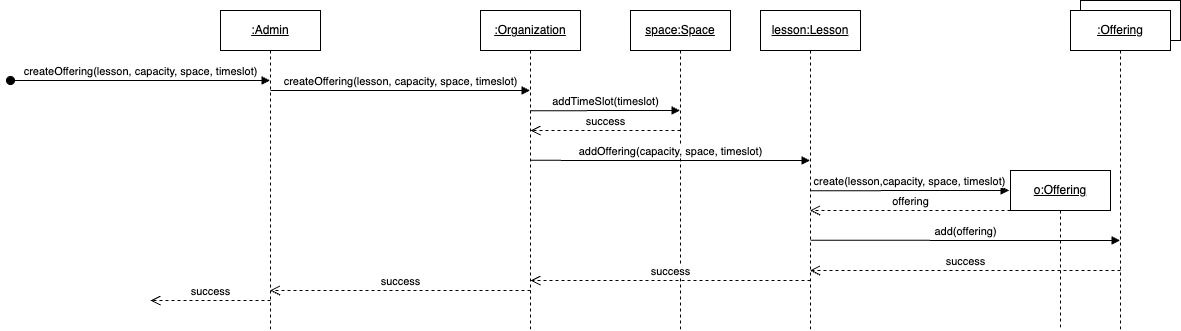

The diagram above was exported from draw.io. Its source (the exported page's mxGraphModel, read from the mxfile embedded in the PNG):
<mxGraphModel dx="897" dy="481" grid="1" gridSize="10" guides="1" tooltips="1" connect="1" arrows="1" fold="1" page="1" pageScale="1" pageWidth="850" pageHeight="1100" math="0" shadow="0">
  <root>
    <mxCell id="0" />
    <mxCell id="1" parent="0" />
    <mxCell id="Ol31JHdOW-inAlMnrXb5-10" value="" style="rounded=0;whiteSpace=wrap;html=1;" parent="1" vertex="1">
      <mxGeometry x="1080" y="30" width="100" height="40" as="geometry" />
    </mxCell>
    <mxCell id="aM9ryv3xv72pqoxQDRHE-1" value="&lt;u&gt;:Admin&lt;/u&gt;" style="shape=umlLifeline;perimeter=lifelinePerimeter;whiteSpace=wrap;html=1;container=0;dropTarget=0;collapsible=0;recursiveResize=0;outlineConnect=0;portConstraint=eastwest;newEdgeStyle={&quot;edgeStyle&quot;:&quot;elbowEdgeStyle&quot;,&quot;elbow&quot;:&quot;vertical&quot;,&quot;curved&quot;:0,&quot;rounded&quot;:0};" parent="1" vertex="1">
      <mxGeometry x="220" y="40" width="100" height="320" as="geometry" />
    </mxCell>
    <mxCell id="aM9ryv3xv72pqoxQDRHE-5" value="&lt;u&gt;:Organization&lt;/u&gt;" style="shape=umlLifeline;perimeter=lifelinePerimeter;whiteSpace=wrap;html=1;container=0;dropTarget=0;collapsible=0;recursiveResize=0;outlineConnect=0;portConstraint=eastwest;newEdgeStyle={&quot;edgeStyle&quot;:&quot;elbowEdgeStyle&quot;,&quot;elbow&quot;:&quot;vertical&quot;,&quot;curved&quot;:0,&quot;rounded&quot;:0};" parent="1" vertex="1">
      <mxGeometry x="480" y="40" width="100" height="320" as="geometry" />
    </mxCell>
    <mxCell id="aM9ryv3xv72pqoxQDRHE-7" value="createOffering(lesson, capacity, space, timeslot)" style="html=1;verticalAlign=bottom;endArrow=block;edgeStyle=elbowEdgeStyle;elbow=vertical;curved=0;rounded=0;" parent="1" target="aM9ryv3xv72pqoxQDRHE-5" edge="1">
      <mxGeometry x="0.0019" relative="1" as="geometry">
        <mxPoint x="270" y="120" as="sourcePoint" />
        <Array as="points" />
        <mxPoint x="449.5" y="119.90909090909088" as="targetPoint" />
        <mxPoint as="offset" />
      </mxGeometry>
    </mxCell>
    <mxCell id="aM9ryv3xv72pqoxQDRHE-8" value="success" style="html=1;verticalAlign=bottom;endArrow=open;dashed=1;endSize=8;edgeStyle=elbowEdgeStyle;elbow=vertical;curved=0;rounded=0;" parent="1" target="aM9ryv3xv72pqoxQDRHE-1" edge="1">
      <mxGeometry relative="1" as="geometry">
        <mxPoint x="360" y="320" as="targetPoint" />
        <Array as="points">
          <mxPoint x="455" y="320" />
        </Array>
        <mxPoint x="530" y="320" as="sourcePoint" />
      </mxGeometry>
    </mxCell>
    <mxCell id="aM9ryv3xv72pqoxQDRHE-3" value="createOffering(lesson, capacity, space, timeslot)" style="html=1;verticalAlign=bottom;startArrow=oval;endArrow=block;startSize=8;edgeStyle=elbowEdgeStyle;elbow=vertical;curved=0;rounded=0;" parent="1" edge="1">
      <mxGeometry x="0.0014" relative="1" as="geometry">
        <mxPoint x="10" y="110" as="sourcePoint" />
        <mxPoint x="269.5" y="110.125" as="targetPoint" />
        <mxPoint as="offset" />
      </mxGeometry>
    </mxCell>
    <mxCell id="Ol31JHdOW-inAlMnrXb5-1" value="&lt;u&gt;lesson:Lesson&lt;/u&gt;" style="shape=umlLifeline;perimeter=lifelinePerimeter;whiteSpace=wrap;html=1;container=0;dropTarget=0;collapsible=0;recursiveResize=0;outlineConnect=0;portConstraint=eastwest;newEdgeStyle={&quot;edgeStyle&quot;:&quot;elbowEdgeStyle&quot;,&quot;elbow&quot;:&quot;vertical&quot;,&quot;curved&quot;:0,&quot;rounded&quot;:0};" parent="1" vertex="1">
      <mxGeometry x="760" y="40" width="100" height="320" as="geometry" />
    </mxCell>
    <mxCell id="Ol31JHdOW-inAlMnrXb5-2" value="addTimeSlot(timeslot)" style="html=1;verticalAlign=bottom;endArrow=block;edgeStyle=elbowEdgeStyle;elbow=vertical;curved=0;rounded=0;" parent="1" edge="1">
      <mxGeometry relative="1" as="geometry">
        <mxPoint x="530" y="140.2" as="sourcePoint" />
        <Array as="points" />
        <mxPoint x="679.5" y="140.00243902439033" as="targetPoint" />
      </mxGeometry>
    </mxCell>
    <mxCell id="Ol31JHdOW-inAlMnrXb5-3" value="&lt;u&gt;space:Space&lt;/u&gt;" style="shape=umlLifeline;perimeter=lifelinePerimeter;whiteSpace=wrap;html=1;container=0;dropTarget=0;collapsible=0;recursiveResize=0;outlineConnect=0;portConstraint=eastwest;newEdgeStyle={&quot;edgeStyle&quot;:&quot;elbowEdgeStyle&quot;,&quot;elbow&quot;:&quot;vertical&quot;,&quot;curved&quot;:0,&quot;rounded&quot;:0};" parent="1" vertex="1">
      <mxGeometry x="630" y="40" width="100" height="320" as="geometry" />
    </mxCell>
    <mxCell id="Ol31JHdOW-inAlMnrXb5-6" value="success" style="html=1;verticalAlign=bottom;endArrow=open;dashed=1;endSize=8;edgeStyle=elbowEdgeStyle;elbow=vertical;curved=0;rounded=0;" parent="1" edge="1">
      <mxGeometry relative="1" as="geometry">
        <mxPoint x="530" y="160" as="targetPoint" />
        <Array as="points">
          <mxPoint x="605" y="160" />
        </Array>
        <mxPoint x="680" y="160" as="sourcePoint" />
      </mxGeometry>
    </mxCell>
    <mxCell id="Ol31JHdOW-inAlMnrXb5-7" value="addOffering(capacity, space, timeslot)" style="html=1;verticalAlign=bottom;endArrow=block;edgeStyle=elbowEdgeStyle;elbow=vertical;curved=0;rounded=0;" parent="1" target="Ol31JHdOW-inAlMnrXb5-1" edge="1">
      <mxGeometry relative="1" as="geometry">
        <mxPoint x="530" y="189.85999999999999" as="sourcePoint" />
        <Array as="points" />
        <mxPoint x="679.5" y="189.66243902439032" as="targetPoint" />
      </mxGeometry>
    </mxCell>
    <mxCell id="Ol31JHdOW-inAlMnrXb5-8" value="&lt;u&gt;o:Offering&lt;/u&gt;" style="shape=umlLifeline;perimeter=lifelinePerimeter;whiteSpace=wrap;html=1;container=0;dropTarget=0;collapsible=0;recursiveResize=0;outlineConnect=0;portConstraint=eastwest;newEdgeStyle={&quot;edgeStyle&quot;:&quot;elbowEdgeStyle&quot;,&quot;elbow&quot;:&quot;vertical&quot;,&quot;curved&quot;:0,&quot;rounded&quot;:0};" parent="1" vertex="1">
      <mxGeometry x="1010" y="200" width="100" height="160" as="geometry" />
    </mxCell>
    <mxCell id="Ol31JHdOW-inAlMnrXb5-9" value="&lt;u&gt;:Offering&lt;/u&gt;" style="shape=umlLifeline;perimeter=lifelinePerimeter;whiteSpace=wrap;html=1;container=0;dropTarget=0;collapsible=0;recursiveResize=0;outlineConnect=0;portConstraint=eastwest;newEdgeStyle={&quot;edgeStyle&quot;:&quot;elbowEdgeStyle&quot;,&quot;elbow&quot;:&quot;vertical&quot;,&quot;curved&quot;:0,&quot;rounded&quot;:0};" parent="1" vertex="1">
      <mxGeometry x="1070" y="40" width="100" height="320" as="geometry" />
    </mxCell>
    <mxCell id="Ol31JHdOW-inAlMnrXb5-11" value="create(lesson,capacity, space, timeslot)" style="html=1;verticalAlign=bottom;endArrow=block;edgeStyle=elbowEdgeStyle;elbow=vertical;curved=0;rounded=0;entryX=-0.013;entryY=0.126;entryDx=0;entryDy=0;entryPerimeter=0;" parent="1" target="Ol31JHdOW-inAlMnrXb5-8" edge="1">
      <mxGeometry x="-0.0008" relative="1" as="geometry">
        <mxPoint x="810" y="220.19" as="sourcePoint" />
        <Array as="points" />
        <mxPoint x="1000" y="220" as="targetPoint" />
        <mxPoint as="offset" />
      </mxGeometry>
    </mxCell>
    <mxCell id="Ol31JHdOW-inAlMnrXb5-12" value="add(offering)" style="html=1;verticalAlign=bottom;endArrow=block;edgeStyle=elbowEdgeStyle;elbow=vertical;curved=0;rounded=0;" parent="1" target="Ol31JHdOW-inAlMnrXb5-9" edge="1">
      <mxGeometry x="0.0001" relative="1" as="geometry">
        <mxPoint x="810" y="269.79999999999995" as="sourcePoint" />
        <Array as="points" />
        <mxPoint x="1089" y="269.94" as="targetPoint" />
        <mxPoint as="offset" />
      </mxGeometry>
    </mxCell>
    <mxCell id="Ol31JHdOW-inAlMnrXb5-13" value="success" style="html=1;verticalAlign=bottom;endArrow=open;dashed=1;endSize=8;edgeStyle=elbowEdgeStyle;elbow=vertical;curved=0;rounded=0;" parent="1" target="Ol31JHdOW-inAlMnrXb5-1" edge="1">
      <mxGeometry relative="1" as="geometry">
        <mxPoint x="970" y="300" as="targetPoint" />
        <Array as="points">
          <mxPoint x="1045" y="300" />
        </Array>
        <mxPoint x="1120" y="300" as="sourcePoint" />
      </mxGeometry>
    </mxCell>
    <mxCell id="Ol31JHdOW-inAlMnrXb5-14" value="success" style="html=1;verticalAlign=bottom;endArrow=open;dashed=1;endSize=8;edgeStyle=elbowEdgeStyle;elbow=vertical;curved=0;rounded=0;" parent="1" edge="1">
      <mxGeometry relative="1" as="geometry">
        <mxPoint x="530" y="310" as="targetPoint" />
        <Array as="points">
          <mxPoint x="735" y="310" />
        </Array>
        <mxPoint x="810" y="310" as="sourcePoint" />
      </mxGeometry>
    </mxCell>
    <mxCell id="Ol31JHdOW-inAlMnrXb5-15" value="success" style="html=1;verticalAlign=bottom;endArrow=open;dashed=1;endSize=8;edgeStyle=elbowEdgeStyle;elbow=vertical;curved=0;rounded=0;" parent="1" edge="1">
      <mxGeometry relative="1" as="geometry">
        <mxPoint x="150" y="330" as="targetPoint" />
        <Array as="points">
          <mxPoint x="195" y="330" />
        </Array>
        <mxPoint x="270" y="330" as="sourcePoint" />
      </mxGeometry>
    </mxCell>
    <mxCell id="CNrzHogibg6-g2XXKqRN-1" value="offering" style="html=1;verticalAlign=bottom;endArrow=open;dashed=1;endSize=8;edgeStyle=elbowEdgeStyle;elbow=vertical;curved=0;rounded=0;" parent="1" target="Ol31JHdOW-inAlMnrXb5-1" edge="1">
      <mxGeometry relative="1" as="geometry">
        <mxPoint x="700" y="240" as="targetPoint" />
        <Array as="points">
          <mxPoint x="935" y="240" />
        </Array>
        <mxPoint x="1010" y="240" as="sourcePoint" />
      </mxGeometry>
    </mxCell>
  </root>
</mxGraphModel>